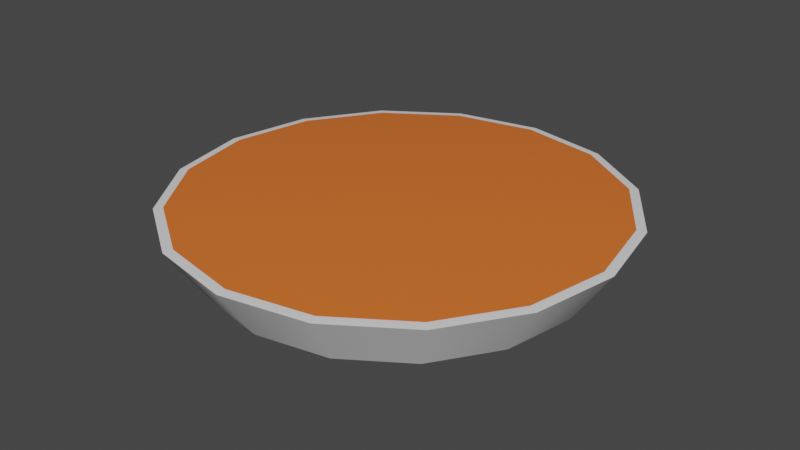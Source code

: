 # Source: BaseModel.blend  (saved by Blender 3.0.42; exported with 4.5.12 LTS)
import bpy
from mathutils import Matrix  # noqa: F401  (used for matrix-valued properties, if any)

bpy.ops.wm.read_factory_settings(use_empty=True)
scene = bpy.context.scene
scene.name = 'Scene'

# ---- collections
col_collection = bpy.data.collections.new('Collection'); scene.collection.children.link(col_collection)

# ---- materials (node trees are filled in below, after node groups)
mat_top = bpy.data.materials.new('Top')
mat_top.use_transparent_shadow = False
mat_bottom = bpy.data.materials.new('Bottom')
mat_bottom.use_transparent_shadow = False

# ---- node groups
ng_auto_smooth = bpy.data.node_groups.new('Auto Smooth', 'GeometryNodeTree')
_s = ng_auto_smooth.interface.new_socket(name='Geometry', in_out='OUTPUT', socket_type='NodeSocketGeometry')
_s = ng_auto_smooth.interface.new_socket(name='Geometry', in_out='INPUT', socket_type='NodeSocketGeometry')
_s = ng_auto_smooth.interface.new_socket(name='Angle', in_out='INPUT', socket_type='NodeSocketFloat')
_s.subtype = 'ANGLE'
_s.min_value = 0.0
_s.max_value = 3.142
ng_auto_smooth.is_modifier = True
_N = ng_auto_smooth.nodes; _L = ng_auto_smooth.links
n0 = _N.new('NodeGroupOutput'); n0.name = 'Group Output'; n0.location = (480, -100)
n1 = _N.new('NodeGroupInput'); n1.name = 'Group Input'; n1.location = (-420, -300)
n2 = _N.new('NodeGroupInput'); n2.name = 'Group Input.001'; n2.location = (-60, -100)
n3 = _N.new('GeometryNodeSetShadeSmooth'); n3.name = 'Set Shade Smooth'; n3.location = (120, -100)
n3.domain = 'EDGE'
n4 = _N.new('GeometryNodeSetShadeSmooth'); n4.name = 'Set Shade Smooth.001'; n4.location = (300, -100)
n5 = _N.new('GeometryNodeInputMeshEdgeAngle'); n5.name = 'Edge Angle'; n5.location = (-420, -220)
n6 = _N.new('GeometryNodeInputEdgeSmooth'); n6.name = 'Is Edge Smooth'; n6.location = (-60, -160)
n7 = _N.new('GeometryNodeInputShadeSmooth'); n7.name = 'Is Face Smooth'; n7.location = (-240, -340)
n8 = _N.new('FunctionNodeBooleanMath'); n8.name = 'Boolean Math'; n8.location = (-60, -220)
n9 = _N.new('FunctionNodeCompare'); n9.name = 'Compare'; n9.location = (-240, -180)
n9.operation = 'LESS_EQUAL'
_L.new(n5.outputs[0], n9.inputs[0])
_L.new(n4.outputs[0], n0.inputs[0])
_L.new(n1.outputs[1], n9.inputs[1])
_L.new(n9.outputs[0], n8.inputs[0])
_L.new(n7.outputs[0], n8.inputs[1])
_L.new(n2.outputs[0], n3.inputs[0])
_L.new(n6.outputs[0], n3.inputs[1])
_L.new(n3.outputs[0], n4.inputs[0])
_L.new(n8.outputs[0], n3.inputs[2])
n0.is_active_output = True

# ---- material node trees
mat_top.use_nodes = True; mat_top.node_tree.nodes.clear()
_N = mat_top.node_tree.nodes; _L = mat_top.node_tree.links
n0 = _N.new('ShaderNodeBsdfPrincipled'); n0.name = 'Principled BSDF'; n0.location = (10, 300)
n0.distribution = 'GGX'
n0.subsurface_method = 'RANDOM_WALK_SKIN'
n0.inputs[0].default_value = (0.8, 0.162, 0.02701, 1.0)
n0.inputs[3].default_value = 1.45
n0.inputs[27].default_value = (0.0, 0.0, 0.0, 1.0)
n0.inputs[28].default_value = 1.0
n1 = _N.new('ShaderNodeOutputMaterial'); n1.name = 'Material Output'; n1.location = (300, 300)
_L.new(n0.outputs[0], n1.inputs[0])
n1.is_active_output = True
mat_bottom.use_nodes = True; mat_bottom.node_tree.nodes.clear()
_N = mat_bottom.node_tree.nodes; _L = mat_bottom.node_tree.links
n0 = _N.new('ShaderNodeBsdfPrincipled'); n0.name = 'Principled BSDF'; n0.location = (10, 300)
n0.distribution = 'GGX'
n0.subsurface_method = 'RANDOM_WALK_SKIN'
n0.inputs[3].default_value = 1.45
n0.inputs[27].default_value = (0.0, 0.0, 0.0, 1.0)
n0.inputs[28].default_value = 1.0
n1 = _N.new('ShaderNodeOutputMaterial'); n1.name = 'Material Output'; n1.location = (300, 300)
_L.new(n0.outputs[0], n1.inputs[0])
n1.is_active_output = True

# ---- world
world_world = bpy.data.worlds.new('World'); scene.world = world_world
world_world.use_nodes = True; world_world.node_tree.nodes.clear()
_N = world_world.node_tree.nodes; _L = world_world.node_tree.links
n0 = _N.new('ShaderNodeOutputWorld'); n0.name = 'World Output'; n0.location = (300, 300)
n1 = _N.new('ShaderNodeBackground'); n1.name = 'Background'; n1.location = (10, 300)
n1.inputs[0].default_value = (0.05088, 0.05088, 0.05088, 1.0)
_L.new(n1.outputs[0], n0.inputs[0])
n0.is_active_output = True
world_world.color = (0.05088, 0.05088, 0.05088)
world_world.use_sun_shadow = False
world_world.sun_shadow_jitter_overblur = 0.0

# ---- meshes
me_cylinder = bpy.data.meshes.new('Cylinder')
me_cylinder.from_pydata([(5.491e-09, 1.672, -0.5), (0.64, 1.545, -0.5), (1.183, 1.183, -0.5), (1.545, 0.64, -0.5), (1.672, -7.554e-08, -0.5), (1.545, -0.64, -0.5), (1.183, -1.183, -0.5), (0.64, -1.545, -0.5), (-1.407e-07, -1.672, -0.5), (-0.64, -1.545, -0.5), (-1.183, -1.183, -0.5), (-1.545, -0.64, -0.5), (-1.672, 1.75e-08, -0.5), (-1.545, 0.64, -0.5), (-1.183, 1.183, -0.5), (-0.64, 1.545, -0.5), (-1.863e-08, 1.918, 0.0), (0.0, 2.0, -0.01007), (0.7339, 1.772, 0.0), (0.7654, 1.848, -0.01007), (1.356, 1.356, 0.0), (1.414, 1.414, -0.01007), (1.772, 0.7339, 0.0), (1.848, 0.7654, -0.01007), (1.918, -9.499e-08, 0.0), (2.0, -8.742e-08, -0.01007), (1.772, -0.7339, 0.0), (1.848, -0.7654, -0.01007), (1.356, -1.356, 0.0), (1.414, -1.414, -0.01007), (0.7339, -1.772, 0.0), (0.7654, -1.848, -0.01007), (-1.658e-07, -1.918, 0.0), (-1.748e-07, -2.0, -0.01007), (-0.7339, -1.772, 0.0), (-0.7654, -1.848, -0.01007), (-1.356, -1.356, 0.0), (-1.414, -1.414, -0.01007), (-1.772, -0.7339, 0.0), (-1.848, -0.7654, -0.01007), (-1.918, 1.304e-08, 0.0), (-2.0, 2.385e-08, -0.01007), (-1.772, 0.7339, 0.0), (-1.848, 0.7654, -0.01007), (-1.356, 1.356, 0.0), (-1.414, 1.414, -0.01007), (-0.7339, 1.772, 0.0), (-0.7654, 1.848, -0.01007)], [], [(21, 23, 3, 2), (23, 25, 4, 3), (25, 27, 5, 4), (27, 29, 6, 5), (29, 31, 7, 6), (31, 33, 8, 7), (33, 35, 9, 8), (35, 37, 10, 9), (37, 39, 11, 10), (39, 41, 12, 11), (41, 43, 13, 12), (43, 45, 14, 13), (45, 47, 15, 14), (19, 21, 2, 1), (47, 17, 0, 15), (0, 1, 2, 3, 4, 5, 6, 7, 8, 9, 10, 11, 12, 13, 14, 15), (16, 46, 44, 42, 40, 38, 36, 34, 32, 30, 28, 26, 24, 22, 20, 18), (19, 17, 16, 18), (21, 19, 18, 20), (23, 21, 20, 22), (25, 23, 22, 24), (27, 25, 24, 26), (29, 27, 26, 28), (31, 29, 28, 30), (33, 31, 30, 32), (35, 33, 32, 34), (37, 35, 34, 36), (39, 37, 36, 38), (41, 39, 38, 40), (43, 41, 40, 42), (45, 43, 42, 44), (47, 45, 44, 46), (17, 47, 46, 16), (17, 19, 1, 0)])
me_cylinder.polygons.foreach_set('use_smooth', [True] * 34)
me_cylinder.polygons.foreach_set('material_index', [1, 1, 1, 1, 1, 1, 1, 1, 1, 1, 1, 1, 1, 1, 1, 1, 0, 1, 1, 1, 1, 1, 1, 1, 1, 1, 1, 1, 1, 1, 1, 1, 1, 1])
_uv = me_cylinder.uv_layers.new(name='UVMap')
_uv.uv.foreach_set('vector', [0.875, 0.9899, 0.8125, 0.9899, 0.8125, 0.5, 0.875, 0.5, 0.8125, 0.9899, 0.75, 0.9899, 0.75, 0.5, 0.8125, 0.5, 0.75, 0.9899, 0.6875, 0.9899, 0.6875, 0.5, 0.75, 0.5, 0.6875, 0.9899, 0.625, 0.9899, 0.625, 0.5, 0.6875, 0.5, 0.625, 0.9899, 0.5625, 0.9899, 0.5625, 0.5, 0.625, 0.5, 0.5625, 0.9899, 0.5, 0.9899, 0.5, 0.5, 0.5625, 0.5, 0.5, 0.9899, 0.4375, 0.9899, 0.4375, 0.5, 0.5, 0.5, 0.4375, 0.9899, 0.375, 0.9899, 0.375, 0.5, 0.4375, 0.5, 0.375, 0.9899, 0.3125, 0.9899, 0.3125, 0.5, 0.375, 0.5, 0.3125, 0.9899, 0.25, 0.9899, 0.25, 0.5, 0.3125, 0.5, 0.25, 0.9899, 0.1875, 0.9899, 0.1875, 0.5, 0.25, 0.5, 0.1875, 0.9899, 0.125, 0.9899, 0.125, 0.5, 0.1875, 0.5, 0.125, 0.9899, 0.0625, 0.9899, 0.0625, 0.5, 0.125, 0.5, 0.9375, 0.9899, 0.875, 0.9899, 0.875, 0.5, 0.9375, 0.5, 0.0625, 0.9899, 0.0, 0.9899, 0.0, 0.5, 0.0625, 0.5, 0.75, 0.49, 0.8418, 0.4717, 0.9197, 0.4197, 0.9717, 0.3418, 0.99, 0.25, 0.9717, 0.1582, 0.9197, 0.08029, 0.8418, 0.02827, 0.75, 0.01, 0.6582, 0.02827, 0.5803, 0.08029, 0.5283, 0.1582, 0.51, 0.25, 0.5283, 0.3418, 0.5803, 0.4197, 0.6582, 0.4717, 0.25, 0.4801, 0.1619, 0.4626, 0.08727, 0.4127, 0.03738, 0.3381, 0.01986, 0.25, 0.03738, 0.1619, 0.08727, 0.08727, 0.1619, 0.03738, 0.25, 0.01986, 0.3381, 0.03738, 0.4127, 0.08727, 0.4626, 0.1619, 0.4801, 0.25, 0.4626, 0.3381, 0.4127, 0.4127, 0.3381, 0.4626, 0.9375, 0.9899, 1.0, 0.9899, 0.9987, 1.0, 0.9388, 1.0, 0.875, 0.9899, 0.9375, 0.9899, 0.9362, 1.0, 0.8763, 1.0, 0.8125, 0.9899, 0.875, 0.9899, 0.8737, 1.0, 0.8138, 1.0, 0.75, 0.9899, 0.8125, 0.9899, 0.8112, 1.0, 0.7513, 1.0, 0.6875, 0.9899, 0.75, 0.9899, 0.7487, 1.0, 0.6888, 1.0, 0.625, 0.9899, 0.6875, 0.9899, 0.6862, 1.0, 0.6263, 1.0, 0.5625, 0.9899, 0.625, 0.9899, 0.6237, 1.0, 0.5638, 1.0, 0.5, 0.9899, 0.5625, 0.9899, 0.5612, 1.0, 0.5013, 1.0, 0.4375, 0.9899, 0.5, 0.9899, 0.4987, 1.0, 0.4388, 1.0, 0.375, 0.9899, 0.4375, 0.9899, 0.4362, 1.0, 0.3763, 1.0, 0.3125, 0.9899, 0.375, 0.9899, 0.3737, 1.0, 0.3138, 1.0, 0.25, 0.9899, 0.3125, 0.9899, 0.3112, 1.0, 0.2513, 1.0, 0.1875, 0.9899, 0.25, 0.9899, 0.2487, 1.0, 0.1888, 1.0, 0.125, 0.9899, 0.1875, 0.9899, 0.1862, 1.0, 0.1263, 1.0, 0.0625, 0.9899, 0.125, 0.9899, 0.1237, 1.0, 0.06378, 1.0, 0.0, 0.9899, 0.0625, 0.9899, 0.06122, 1.0, 0.001284, 1.0, 1.0, 0.9899, 0.9375, 0.9899, 0.9375, 0.5, 1.0, 0.5])
me_cylinder.materials.append(mat_top)
me_cylinder.materials.append(mat_bottom)
me_cylinder.use_remesh_fix_poles = True
me_cylinder.use_remesh_preserve_attributes = False
me_cylinder.update()

# ---- objects
ob_cylinder = bpy.data.objects.new('Cylinder', me_cylinder)

# ---- transforms, parenting, visibility, modifiers, constraints
ob_cylinder.location = (0.0, 0.0, 0.0)
_m = ob_cylinder.modifiers.new('Auto Smooth', 'NODES')
_m.node_group = ng_auto_smooth
_gi = [s.identifier for s in ng_auto_smooth.interface.items_tree if s.item_type == 'SOCKET' and s.in_out == 'INPUT']
_m[_gi[1]] = 0.5236  # Angle

# ---- collection membership
col_collection.objects.link(ob_cylinder)

# ---- scene / render settings (as saved in the file)
scene.frame_start = 1; scene.frame_end = 250; scene.frame_set(1)
scene.render.engine = 'BLENDER_EEVEE_NEXT'
scene.cycles.sampling_pattern = 'TABULATED_SOBOL'
scene.cycles.use_light_tree = False
scene.view_settings.view_transform = 'Filmic'
bpy.context.view_layer.update()

# ---- added for rendering (the .blend has no active camera and no usable light): camera, sun
cam_auto = bpy.data.cameras.new('AutoCamera')
cam_auto.lens = 50.0
cam_auto.sensor_width = 36.0
cam_auto.clip_end = 1000.0
ob_auto_camera = bpy.data.objects.new('AutoCamera', cam_auto)
scene.collection.objects.link(ob_auto_camera)
ob_auto_camera.location = (5.25427, -6.30512, 3.95341)
ob_auto_camera.rotation_euler = (1.09748, -7.21219e-08, 0.694738)
scene.camera = ob_auto_camera
light_auto_sun = bpy.data.lights.new('AutoSun', 'SUN')
light_auto_sun.energy = 3.0
light_auto_sun.angle = 0.0523599
ob_auto_sun = bpy.data.objects.new('AutoSun', light_auto_sun)
scene.collection.objects.link(ob_auto_sun)
ob_auto_sun.rotation_euler = (0.872665, 0.174533, 0.523599)
bpy.context.view_layer.update()
